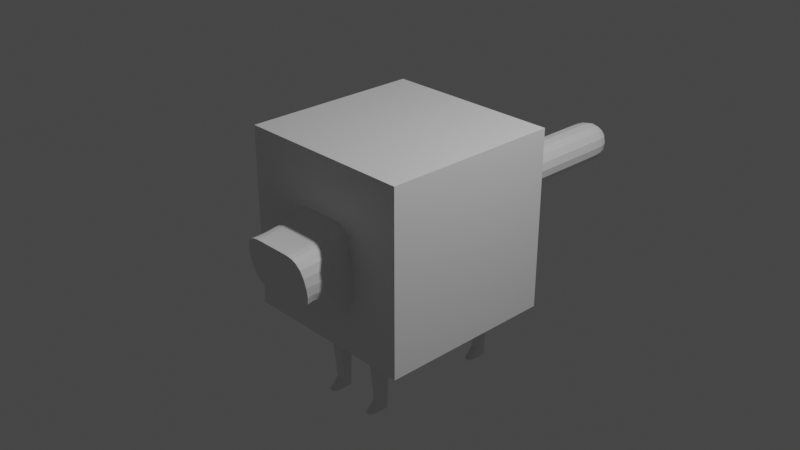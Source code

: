 # Source: rhisCow.blend  (saved by Blender 3.5.10; exported with 4.5.12 LTS)
import bpy
from mathutils import Matrix  # noqa: F401  (used for matrix-valued properties, if any)

bpy.ops.wm.read_factory_settings(use_empty=True)
scene = bpy.context.scene
scene.name = 'Scene'

# ---- collections
col_collection = bpy.data.collections.new('Collection'); scene.collection.children.link(col_collection)
col_inspo = bpy.data.collections.new('inspo'); scene.collection.children.link(col_inspo)
col_model = bpy.data.collections.new('model'); scene.collection.children.link(col_model)

# ---- materials (node trees are filled in below, after node groups)
mat_material = bpy.data.materials.new('Material')
mat_material.alpha_threshold = 0.0
mat_material.use_transparent_shadow = False
mat_material.roughness = 0.5
mat_material.line_color = (0.0, 0.0, 0.0, 1.0)

# ---- material node trees
mat_material.use_nodes = True; mat_material.node_tree.nodes.clear()
_N = mat_material.node_tree.nodes; _L = mat_material.node_tree.links
n0 = _N.new('ShaderNodeOutputMaterial'); n0.name = 'Material Output'; n0.location = (300, 300)
n1 = _N.new('ShaderNodeBsdfPrincipled'); n1.name = 'Principled BSDF'; n1.location = (10, 300)
n1.distribution = 'GGX'
n1.subsurface_method = 'RANDOM_WALK_SKIN'
n1.inputs[3].default_value = 1.45
n1.inputs[27].default_value = (0.0, 0.0, 0.0, 1.0)
n1.inputs[28].default_value = 1.0
_L.new(n1.outputs[0], n0.inputs[0])
n0.is_active_output = True

# ---- world
world_world = bpy.data.worlds.new('World'); scene.world = world_world
world_world.use_nodes = True; world_world.node_tree.nodes.clear()
_N = world_world.node_tree.nodes; _L = world_world.node_tree.links
n0 = _N.new('ShaderNodeOutputWorld'); n0.name = 'World Output'; n0.location = (300, 300)
n1 = _N.new('ShaderNodeBackground'); n1.name = 'Background'; n1.location = (10, 300)
n1.inputs[0].default_value = (0.05088, 0.05088, 0.05088, 1.0)
_L.new(n1.outputs[0], n0.inputs[0])
n0.is_active_output = True
world_world.color = (0.05088, 0.05088, 0.05088)
world_world.use_sun_shadow = False
world_world.sun_shadow_jitter_overblur = 0.0

# ---- cameras
cam_camera = bpy.data.cameras.new('Camera')
cam_camera.clip_end = 100.0
cam_camera.ortho_scale = 7.314

# ---- lights
light_light = bpy.data.lights.new('Light', 'POINT')
light_light.transmission_factor = 0.0
light_light.energy = 1000.0
light_light.shadow_soft_size = 0.1
light_light.shadow_maximum_resolution = 0.006
light_light.use_absolute_resolution = True

# ---- meshes
me_cube = bpy.data.meshes.new('Cube')
me_cube.from_pydata([(1.0, 1.0, 1.0), (1.0, 1.0, -1.0), (1.0, -1.0, 1.0), (1.0, -1.0, -1.0), (-1.0, 1.0, 1.0), (-1.0, 1.0, -1.0), (-1.0, -1.0, 1.0), (-1.0, -1.0, -1.0)], [], [(0, 4, 6, 2), (3, 2, 6, 7), (7, 6, 4, 5), (5, 1, 3, 7), (1, 0, 2, 3), (5, 4, 0, 1)])
_uv = me_cube.uv_layers.new(name='UVMap')
_uv.uv.foreach_set('vector', [0.625, 0.5, 0.875, 0.5, 0.875, 0.75, 0.625, 0.75, 0.375, 0.75, 0.625, 0.75, 0.625, 1.0, 0.375, 1.0, 0.375, 0.0, 0.625, 0.0, 0.625, 0.25, 0.375, 0.25, 0.125, 0.5, 0.375, 0.5, 0.375, 0.75, 0.125, 0.75, 0.375, 0.5, 0.625, 0.5, 0.625, 0.75, 0.375, 0.75, 0.375, 0.25, 0.625, 0.25, 0.625, 0.5, 0.375, 0.5])
me_cube.materials.append(mat_material)
me_cube.use_mirror_vertex_groups = False
me_cube.update()
me_cube_001 = bpy.data.meshes.new('Cube.001')
me_cube_001.from_pydata([(-0.9219, -0.5764, -1.241), (-0.9219, -0.76, 0.7008), (-0.9219, 0.8306, -0.9248), (-0.9219, 1.038, 0.7103), (0.922, -0.5764, -1.241), (0.922, -0.76, 0.7008), (0.922, 0.8306, -0.9248), (0.922, 1.038, 0.7103), (-0.9219, -0.7494, -1.241), (-0.9219, -0.76, 0.7008), (0.922, -0.76, 0.7008), (0.922, -0.7494, -1.241), (-0.9219, -1.049, -0.4958), (-0.9219, -1.049, 0.4425), (0.922, -1.049, 0.4425), (0.922, -1.049, -0.4958), (-0.9219, -1.157, -0.5917), (-0.9219, -1.24, 0.4425), (0.922, -1.24, 0.4425), (0.922, -1.157, -0.5917), (-0.9219, -1.157, -0.5917), (-0.9219, -1.24, 0.4425), (0.922, -1.24, 0.4425), (0.922, -1.157, -0.5917), (-0.9219, -1.157, -0.5917), (-0.9219, -1.24, 0.4425), (0.922, -1.24, 0.4425), (0.922, -1.157, -0.5917), (-0.9219, 0.5682, -1.03), (-0.9219, -0.314, -1.136), (-0.9219, -0.1608, 0.7039), (-0.9219, 0.4384, 0.7071), (0.922, -0.314, -1.136), (0.922, 0.5682, -1.03), (0.922, 0.4384, 0.7071), (0.922, -0.1608, 0.7039), (0.4346, 0.9642, 0.1303), (-0.4305, 0.9642, 0.1303), (-0.2022, 1.007, 0.4646), (0.2063, 1.007, 0.4646), (-0.3073, -0.5764, -1.241), (0.3074, -0.5764, -1.241), (0.3074, -0.76, 0.7008), (-0.3073, -0.76, 0.7008), (-0.3073, -0.7494, -1.241), (0.3074, -0.7494, -1.241), (0.3074, -0.76, 0.7008), (-0.3073, -0.76, 0.7008), (-0.3073, -1.049, -0.4958), (0.3074, -1.049, -0.4958), (0.3074, -1.049, 0.4425), (-0.3073, -1.049, 0.4425), (-0.3073, -1.157, -0.5917), (0.3074, -1.157, -0.5917), (0.3074, -1.24, 0.4425), (-0.3073, -1.24, 0.4425), (-0.3073, -1.157, -0.5917), (0.3074, -1.157, -0.5917), (0.3074, -1.24, 0.4425), (-0.3073, -1.24, 0.4425), (-0.3073, -1.157, -0.5917), (0.3074, -1.157, -0.5917), (0.3074, -1.24, 0.4425), (-0.3073, -1.24, 0.4425), (-0.3073, 0.4384, 0.7071), (0.3074, 0.4384, 0.7071), (-0.3073, -0.1608, 0.7039), (0.3074, -0.1608, 0.7039), (0.3074, 0.5682, -1.03), (-0.3073, 0.5682, -1.03), (0.3074, -0.314, -1.136), (-0.3073, -0.314, -1.136), (-0.7335, -0.3631, -3.213), (-0.7335, -0.4661, -3.212), (-0.4957, 0.7815, -3.214), (-0.7335, 0.7815, -3.214), (0.7336, 0.6785, -3.213), (0.7336, 0.7815, -3.214), (0.4958, -0.4661, -3.212), (0.7336, -0.4661, -3.212), (-0.7335, 0.6785, -3.213), (0.7336, -0.3631, -3.213), (-0.4957, 0.6785, -3.213), (-0.4957, -0.3631, -3.213), (0.4958, 0.7815, -3.214), (-0.4957, -0.4661, -3.212), (0.4958, 0.6785, -3.213), (0.4958, -0.3631, -3.213), (-0.7335, -0.4146, -3.213), (-0.6146, 0.7815, -3.214), (0.7336, 0.73, -3.214), (0.6147, -0.4661, -3.212), (-0.7335, 0.73, -3.214), (0.7336, -0.4146, -3.213), (-0.6146, 0.6785, -3.213), (-0.6146, -0.3631, -3.213), (0.6147, 0.7815, -3.214), (-0.6146, -0.4661, -3.212), (0.6147, 0.6785, -3.213), (0.6147, -0.3631, -3.213), (-0.4957, 0.73, -3.214), (0.4958, 0.73, -3.214), (-0.4957, -0.4146, -3.213), (0.4958, -0.4146, -3.213), (0.4346, 0.8306, -0.9248), (-0.4305, 0.8306, -0.9248), (-0.4305, 1.038, 0.7103), (0.4346, 1.038, 0.7103), (0.4346, 0.9642, 0.1303), (-0.4305, 0.9642, 0.1303), (-0.2022, 1.007, 0.4646), (0.2063, 1.007, 0.4646), (0.4346, 0.9642, 0.1303), (-0.4305, 0.9642, 0.1303), (-0.2022, 1.007, 0.4646), (0.2063, 1.007, 0.4646), (0.4346, 0.9642, 0.1303), (-0.4305, 0.9642, 0.1303), (-0.2022, 1.007, 0.4646), (0.2063, 1.007, 0.4646), (0.4346, 0.9642, 0.1303), (-0.4305, 0.9642, 0.1303), (-0.2022, 1.007, 0.4646), (0.2063, 1.007, 0.4646), (0.4346, 0.9642, 0.1303), (-0.4305, 0.9642, 0.1303), (-0.2022, 1.007, 0.4646), (0.2063, 1.007, 0.4646), (0.4346, 0.9642, 0.1303), (-0.4305, 0.9642, 0.1303), (-0.2022, 1.007, 0.4646), (0.2063, 1.007, 0.4646), (0.4346, 0.9642, 0.1303), (-0.4305, 0.9642, 0.1303), (-0.2022, 1.007, 0.4646), (0.2063, 1.007, 0.4646), (-0.7335, -0.4155, -3.415), (-0.7335, -0.5582, -3.414), (-0.6146, 0.7806, -3.416), (-0.7335, 0.7806, -3.416), (0.7336, 0.7291, -3.416), (0.7336, 0.7806, -3.416), (0.6147, -0.5582, -3.414), (0.7336, -0.5582, -3.414), (-0.7335, 0.7291, -3.416), (-0.7335, 0.5864, -3.415), (0.7336, -0.4155, -3.415), (0.7336, -0.364, -3.415), (-0.6146, 0.5864, -3.415), (-0.6146, -0.364, -3.415), (-0.7335, -0.364, -3.415), (0.6147, 0.7806, -3.416), (0.4958, 0.7806, -3.416), (-0.6146, -0.5582, -3.414), (-0.4957, -0.5582, -3.414), (0.6147, 0.5864, -3.415), (0.4958, 0.5864, -3.415), (0.6147, -0.364, -3.415), (0.4958, -0.364, -3.415), (-0.4957, 0.7291, -3.416), (-0.4957, 0.5864, -3.415), (0.4958, 0.7291, -3.416), (-0.4957, -0.4155, -3.415), (0.4958, -0.4155, -3.415), (0.4958, -0.5582, -3.414), (-0.4957, 0.7806, -3.416), (0.7336, 0.5864, -3.415), (-0.4957, -0.364, -3.415), (-0.6146, -0.4155, -3.415), (-0.6146, 0.7291, -3.416), (0.6147, 0.7291, -3.416), (0.6147, -0.5067, -3.415), (0.002079, 0.8306, -0.9248), (0.002079, 1.038, 0.7103), (4.721e-05, -0.5764, -1.241), (4.721e-05, -0.76, 0.7008), (4.721e-05, -0.7494, -1.241), (4.721e-05, -0.76, 0.7008), (4.721e-05, -1.049, -0.4958), (4.721e-05, -1.049, 0.4425), (4.721e-05, -1.157, -0.5917), (4.721e-05, -1.24, 0.4425), (4.721e-05, -1.157, -0.5917), (4.721e-05, -1.24, 0.4425), (4.721e-05, -1.157, -0.5917), (4.721e-05, -1.24, 0.4425), (4.721e-05, 0.4384, 0.7071), (4.721e-05, -0.1608, 0.7039), (4.721e-05, 0.5682, -1.03), (4.721e-05, -0.314, -1.136), (0.002079, 0.9642, 0.1303), (0.002079, 1.007, 0.4646), (0.002079, 0.9642, 0.1303), (0.002079, 1.007, 0.4646), (0.002079, 0.9642, 0.1303), (0.002079, 1.007, 0.4646), (0.002079, 0.9642, 0.1303), (0.002079, 1.007, 0.4646), (0.002079, 0.9642, 0.1303), (0.002079, 1.007, 0.4646), (0.002079, 0.9642, 0.1303), (0.002079, 1.007, 0.4646), (0.002079, 0.9642, 0.1303), (0.002079, 1.007, 0.4646), (0.002079, 0.9642, 0.1303), (0.002079, 1.007, 0.4646)], [], [(28, 31, 3, 2), (104, 107, 7, 6), (32, 35, 5, 4), (4, 5, 10, 11), (71, 40, 85, 102, 83), (66, 30, 1, 43), (45, 11, 15, 49), (1, 0, 8, 9), (41, 4, 11, 45), (43, 1, 9, 47), (9, 8, 12, 13), (47, 9, 13, 51), (11, 10, 14, 15), (49, 15, 19, 53), (15, 14, 18, 19), (51, 13, 17, 55), (13, 12, 16, 17), (17, 16, 20, 21), (59, 21, 25, 63), (55, 17, 21, 59), (19, 18, 22, 23), (53, 19, 23, 57), (23, 22, 26, 27), (57, 23, 27, 61), (21, 20, 24, 25), (106, 3, 31, 64), (64, 31, 30, 66), (4, 41, 78, 91, 79), (68, 33, 32, 70), (6, 7, 34, 33), (33, 34, 35, 32), (0, 1, 30, 29), (29, 30, 31, 28), (28, 69, 71, 29), (188, 68, 70, 189), (105, 69, 82, 100, 74), (172, 104, 68, 188), (34, 65, 67, 35), (186, 64, 66, 187), (7, 107, 65, 34), (173, 106, 64, 186), (20, 56, 60, 24), (182, 57, 61, 184), (16, 52, 56, 20), (180, 53, 57, 182), (18, 54, 58, 22), (181, 55, 59, 183), (22, 58, 62, 26), (183, 59, 63, 185), (14, 50, 54, 18), (179, 51, 55, 181), (12, 48, 52, 16), (178, 49, 53, 180), (10, 46, 50, 14), (177, 47, 51, 179), (5, 42, 46, 10), (175, 43, 47, 177), (0, 40, 44, 8), (174, 41, 45, 176), (8, 44, 48, 12), (176, 45, 49, 178), (35, 67, 42, 5), (187, 66, 43, 175), (104, 6, 77, 96, 84), (189, 70, 41, 174), (2, 3, 106, 105), (191, 39, 111, 193), (98, 86, 156, 155), (92, 75, 139, 144), (85, 97, 153, 154), (91, 78, 164, 142), (69, 28, 80, 94, 82), (68, 104, 84, 101, 86), (41, 70, 87, 103, 78), (29, 71, 83, 95, 72), (33, 68, 86, 98, 76), (2, 105, 74, 89, 75), (32, 4, 79, 93, 81), (40, 0, 73, 97, 85), (70, 32, 81, 99, 87), (6, 33, 76, 90, 77), (0, 29, 72, 88, 73), (28, 2, 75, 92, 80), (84, 96, 151, 152), (90, 76, 166, 140), (72, 95, 149, 150), (103, 87, 158, 163), (89, 74, 165, 138), (94, 80, 145, 148), (83, 102, 162, 167), (88, 72, 150, 136), (81, 93, 146, 147), (101, 84, 152, 161), (80, 92, 144, 145), (74, 100, 159, 165), (190, 36, 104, 172), (191, 38, 106, 173), (38, 37, 105, 106), (36, 39, 107, 104), (109, 110, 114, 113), (37, 38, 110, 109), (190, 37, 109, 192), (39, 36, 108, 111), (115, 112, 116, 119), (192, 109, 113, 194), (111, 108, 112, 115), (193, 111, 115, 195), (117, 118, 122, 121), (195, 115, 119, 197), (113, 114, 118, 117), (194, 113, 117, 196), (121, 122, 126, 125), (196, 117, 121, 198), (119, 116, 120, 123), (197, 119, 123, 199), (127, 124, 128, 131), (198, 121, 125, 200), (123, 120, 124, 127), (199, 123, 127, 201), (129, 130, 134, 133), (201, 127, 131, 203), (125, 126, 130, 129), (200, 125, 129, 202), (204, 205, 135, 132), (202, 129, 133, 204), (131, 128, 132, 135), (203, 131, 135, 205), (185, 184, 61, 27, 26, 62), (171, 146, 143, 142), (170, 140, 166, 155), (169, 159, 160, 148), (168, 162, 154, 153), (136, 168, 153, 137), (150, 149, 168, 136), (149, 167, 162, 168), (144, 169, 148, 145), (139, 138, 169, 144), (138, 165, 159, 169), (161, 170, 155, 156), (152, 151, 170, 161), (151, 141, 140, 170), (163, 171, 142, 164), (158, 157, 171, 163), (157, 147, 146, 171), (93, 79, 143, 146), (87, 99, 157, 158), (82, 94, 148, 160), (100, 82, 160, 159), (95, 83, 167, 149), (86, 101, 161, 156), (96, 77, 141, 151), (73, 88, 136, 137), (102, 85, 154, 162), (97, 73, 137, 153), (75, 89, 138, 139), (78, 103, 163, 164), (76, 98, 155, 166), (77, 90, 140, 141), (99, 81, 147, 157), (79, 91, 142, 143), (24, 60, 184, 185, 63, 25), (130, 203, 205, 134), (128, 202, 204, 132), (133, 134, 205, 204), (124, 200, 202, 128), (126, 201, 203, 130), (122, 199, 201, 126), (120, 198, 200, 124), (118, 197, 199, 122), (116, 196, 198, 120), (112, 194, 196, 116), (114, 195, 197, 118), (110, 193, 195, 114), (108, 192, 194, 112), (36, 190, 192, 108), (39, 191, 173, 107), (37, 190, 172, 105), (38, 191, 193, 110), (71, 189, 174, 40), (67, 187, 175, 42), (44, 176, 178, 48), (40, 174, 176, 44), (42, 175, 177, 46), (46, 177, 179, 50), (48, 178, 180, 52), (50, 179, 181, 54), (58, 183, 185, 62), (54, 181, 183, 58), (52, 180, 182, 56), (56, 182, 184, 60), (107, 173, 186, 65), (65, 186, 187, 67), (105, 172, 188, 69), (69, 188, 189, 71)])
_k = {(28, 29): 1.0, (32, 33): 1.0, (69, 71): 1.0, (68, 70): 1.0, (73, 88): 1.0, (75, 89): 1.0, (77, 90): 1.0, (79, 91): 1.0, (80, 92): 1.0, (81, 93): 1.0, (80, 94): 1.0, (72, 95): 1.0, (84, 96): 1.0, (85, 97): 1.0, (86, 98): 1.0, (87, 99): 1.0, (82, 100): 1.0, (86, 101): 1.0, (85, 102): 1.0, (78, 103): 1.0, (72, 88): 1.0, (74, 89): 1.0, (76, 90): 1.0, (78, 91): 1.0, (75, 92): 1.0, (79, 93): 1.0, (82, 94): 1.0, (83, 95): 1.0, (77, 96): 1.0, (73, 97): 1.0, (76, 98): 1.0, (81, 99): 1.0, (74, 100): 1.0, (84, 101): 1.0, (83, 102): 1.0, (87, 103): 1.0, (136, 137): 1.0, (138, 139): 1.0, (140, 141): 1.0, (142, 143): 1.0, (144, 145): 1.0, (146, 147): 1.0, (145, 148): 1.0, (149, 150): 1.0, (151, 152): 1.0, (153, 154): 1.0, (155, 156): 1.0, (157, 158): 1.0, (159, 160): 1.0, (156, 161): 1.0, (154, 162): 1.0, (163, 164): 1.0, (136, 150): 1.0, (138, 165): 1.0, (140, 166): 1.0, (142, 164): 1.0, (139, 144): 1.0, (143, 146): 1.0, (148, 160): 1.0, (149, 167): 1.0, (141, 151): 1.0, (137, 153): 1.0, (155, 166): 1.0, (147, 157): 1.0, (159, 165): 1.0, (152, 161): 1.0, (162, 167): 1.0, (158, 163): 1.0}
me_cube_001.attributes.new('crease_edge', 'FLOAT', 'EDGE').data.foreach_set('value', [_k.get((min(e.vertices), max(e.vertices)), 0.0) for e in me_cube_001.edges])
me_cube_001.attributes.new('crease_vert', 'FLOAT', 'POINT').data.foreach_set('value', [0.0, 0.0, 0.0, 0.0, 0.0, 0.0, 0.0, 0.0, 0.0, 0.0, 0.0, 0.0, 0.0, 0.0, 0.0, 0.0, 0.0, 0.0, 0.0, 0.0, 0.0, 0.0, 0.0, 0.0, 0.0, 0.0, 0.0, 0.0, 0.73, 0.73, 0.0, 0.0, 0.73, 0.73, 0.0, 0.0, 0.0, 0.0, 0.0, 0.0, 0.0, 0.0, 0.0, 0.0, 0.0, 0.0, 0.0, 0.0, 0.0, 0.0, 0.0, 0.0, 0.0, 0.0, 0.0, 0.0, 0.0, 0.0, 0.0, 0.0, 0.0, 0.0, 0.0, 0.0, 0.0, 0.0, 0.0, 0.0, 0.73, 0.73, 0.73, 0.73, 0.0, 0.0, 0.0, 0.0, 0.0, 0.0, 0.0, 0.0, 0.0, 0.0, 0.0, 0.0, 0.0, 0.0, 0.0, 0.0, 0.0, 0.0, 0.0, 0.0, 0.0, 0.0, 0.0, 0.0, 0.0, 0.0, 0.0, 0.0, 0.0, 0.0, 0.0, 0.0, 0.0, 0.0, 0.0, 0.0, 0.0, 0.0, 0.0, 0.0, 0.0, 0.0, 0.0, 0.0, 0.0, 0.0, 0.0, 0.0, 0.0, 0.0, 0.0, 0.0, 0.0, 0.0, 0.0, 0.0, 0.0, 0.0, 0.0, 0.0, 0.0, 0.0, 0.0, 0.0, 0.0, 0.0, 0.0, 0.0, 0.0, 0.0, 0.0, 0.0, 0.0, 0.0, 0.0, 0.0, 0.0, 0.0, 0.0, 0.0, 0.0, 0.0, 0.0, 0.0, 0.0, 0.0, 0.0, 0.0, 0.0, 0.0, 0.0, 0.0, 0.0, 0.0, 0.0, 0.0, 0.0, 0.0, 0.0, 0.0, 0.0, 0.0, 0.0, 0.0, 0.0, 0.0, 0.0, 0.0, 0.0, 0.0, 0.0, 0.0, 0.0, 0.0, 0.0, 0.0, 0.73, 0.73, 0.0, 0.0, 0.0, 0.0, 0.0, 0.0, 0.0, 0.0, 0.0, 0.0, 0.0, 0.0, 0.0, 0.0, 0.0, 0.0])
_uv = me_cube_001.uv_layers.new(name='UVMap')
_uv.uv.foreach_set('vector', [0.375, 0.1667, 0.625, 0.1667, 0.625, 0.25, 0.375, 0.25, 0.375, 0.4339, 0.625, 0.4339, 0.625, 0.5, 0.375, 0.5, 0.375, 0.6667, 0.625, 0.6667, 0.625, 0.75, 0.375, 0.75, 0.375, 0.75, 0.625, 0.75, 0.625, 0.75, 0.375, 0.75, 0.2083, 0.6667, 0.2083, 0.75, 0.2083, 0.75, 0.2083, 0.7083, 0.2083, 0.6667, 0.7917, 0.6667, 0.875, 0.6667, 0.875, 0.75, 0.7917, 0.75, 0.2917, 0.75, 0.375, 0.75, 0.375, 0.75, 0.2917, 0.75, 0.625, 0.0, 0.375, 0.0, 0.375, 0.0, 0.625, 0.0, 0.2917, 0.75, 0.375, 0.75, 0.375, 0.75, 0.2917, 0.75, 0.7917, 0.75, 0.875, 0.75, 0.875, 0.75, 0.7917, 0.75, 0.625, 0.0, 0.375, 0.0, 0.375, 0.0, 0.625, 0.0, 0.7917, 0.75, 0.875, 0.75, 0.875, 0.75, 0.7917, 0.75, 0.375, 0.75, 0.625, 0.75, 0.625, 0.75, 0.375, 0.75, 0.2917, 0.75, 0.375, 0.75, 0.375, 0.75, 0.2917, 0.75, 0.375, 0.75, 0.625, 0.75, 0.625, 0.75, 0.375, 0.75, 0.7917, 0.75, 0.875, 0.75, 0.875, 0.75, 0.7917, 0.75, 0.625, 0.0, 0.375, 0.0, 0.375, 0.0, 0.625, 0.0, 0.625, 0.0, 0.375, 0.0, 0.375, 0.0, 0.625, 0.0, 0.7917, 0.75, 0.875, 0.75, 0.875, 0.75, 0.7917, 0.75, 0.7917, 0.75, 0.875, 0.75, 0.875, 0.75, 0.7917, 0.75, 0.375, 0.75, 0.625, 0.75, 0.625, 0.75, 0.375, 0.75, 0.2917, 0.75, 0.375, 0.75, 0.375, 0.75, 0.2917, 0.75, 0.375, 0.75, 0.625, 0.75, 0.625, 0.75, 0.375, 0.75, 0.2917, 0.75, 0.375, 0.75, 0.375, 0.75, 0.2917, 0.75, 0.625, 0.0, 0.375, 0.0, 0.375, 0.0, 0.625, 0.0, 0.8084, 0.5, 0.875, 0.5, 0.875, 0.5833, 0.7917, 0.5833, 0.7917, 0.5833, 0.875, 0.5833, 0.875, 0.6667, 0.7917, 0.6667, 0.375, 0.75, 0.2917, 0.75, 0.2917, 0.75, 0.3333, 0.75, 0.375, 0.75, 0.2917, 0.5833, 0.375, 0.5833, 0.375, 0.6667, 0.2917, 0.6667, 0.375, 0.5, 0.625, 0.5, 0.625, 0.5833, 0.375, 0.5833, 0.375, 0.5833, 0.625, 0.5833, 0.625, 0.6667, 0.375, 0.6667, 0.375, 0.0, 0.625, 0.0, 0.625, 0.08333, 0.375, 0.08333, 0.375, 0.08333, 0.625, 0.08333, 0.625, 0.1667, 0.375, 0.1667, 0.125, 0.5833, 0.2083, 0.5833, 0.2083, 0.6667, 0.125, 0.6667, 0.25, 0.5833, 0.2917, 0.5833, 0.2917, 0.6667, 0.25, 0.6667, 0.1988, 0.4995, 0.2083, 0.5833, 0.2083, 0.5833, 0.2083, 0.5417, 0.2083, 0.5, 0.2501, 0.4995, 0.3014, 0.4995, 0.2917, 0.5833, 0.25, 0.5833, 0.625, 0.5833, 0.7083, 0.5833, 0.7083, 0.6667, 0.625, 0.6667, 0.75, 0.5833, 0.7917, 0.5833, 0.7917, 0.6667, 0.75, 0.6667, 0.625, 0.5, 0.6911, 0.5, 0.7083, 0.5833, 0.625, 0.5833, 0.7497, 0.5, 0.8084, 0.5, 0.7917, 0.5833, 0.75, 0.5833, 0.125, 0.75, 0.2083, 0.75, 0.2083, 0.75, 0.125, 0.75, 0.25, 0.75, 0.2917, 0.75, 0.2917, 0.75, 0.25, 0.75, 0.125, 0.75, 0.2083, 0.75, 0.2083, 0.75, 0.125, 0.75, 0.25, 0.75, 0.2917, 0.75, 0.2917, 0.75, 0.25, 0.75, 0.625, 0.75, 0.7083, 0.75, 0.7083, 0.75, 0.625, 0.75, 0.75, 0.75, 0.7917, 0.75, 0.7917, 0.75, 0.75, 0.75, 0.625, 0.75, 0.7083, 0.75, 0.7083, 0.75, 0.625, 0.75, 0.75, 0.75, 0.7917, 0.75, 0.7917, 0.75, 0.75, 0.75, 0.625, 0.75, 0.7083, 0.75, 0.7083, 0.75, 0.625, 0.75, 0.75, 0.75, 0.7917, 0.75, 0.7917, 0.75, 0.75, 0.75, 0.125, 0.75, 0.2083, 0.75, 0.2083, 0.75, 0.125, 0.75, 0.25, 0.75, 0.2917, 0.75, 0.2917, 0.75, 0.25, 0.75, 0.625, 0.75, 0.7083, 0.75, 0.7083, 0.75, 0.625, 0.75, 0.75, 0.75, 0.7917, 0.75, 0.7917, 0.75, 0.75, 0.75, 0.625, 0.75, 0.7083, 0.75, 0.7083, 0.75, 0.625, 0.75, 0.75, 0.75, 0.7917, 0.75, 0.7917, 0.75, 0.75, 0.75, 0.125, 0.75, 0.2083, 0.75, 0.2083, 0.75, 0.125, 0.75, 0.25, 0.75, 0.2917, 0.75, 0.2917, 0.75, 0.25, 0.75, 0.125, 0.75, 0.2083, 0.75, 0.2083, 0.75, 0.125, 0.75, 0.25, 0.75, 0.2917, 0.75, 0.2917, 0.75, 0.25, 0.75, 0.625, 0.6667, 0.7083, 0.6667, 0.7083, 0.75, 0.625, 0.75, 0.75, 0.6667, 0.7917, 0.6667, 0.7917, 0.75, 0.75, 0.75, 0.375, 0.4339, 0.375, 0.5, 0.375, 0.5, 0.375, 0.4583, 0.375, 0.4167, 0.25, 0.6667, 0.2917, 0.6667, 0.2917, 0.75, 0.25, 0.75, 0.375, 0.25, 0.625, 0.25, 0.625, 0.3166, 0.375, 0.3166, 0.5874, 0.3753, 0.5874, 0.403, 0.5874, 0.403, 0.5874, 0.3753, 0.3333, 0.5833, 0.2917, 0.5833, 0.2917, 0.5833, 0.3333, 0.5833, 0.375, 0.2083, 0.375, 0.25, 0.375, 0.25, 0.375, 0.2083, 0.2083, 0.75, 0.1667, 0.75, 0.1667, 0.75, 0.2083, 0.75, 0.3333, 0.75, 0.2917, 0.75, 0.2917, 0.75, 0.3333, 0.75, 0.2083, 0.5833, 0.125, 0.5833, 0.125, 0.5833, 0.1667, 0.5833, 0.2083, 0.5833, 0.2917, 0.5833, 0.3014, 0.4995, 0.2917, 0.5, 0.2917, 0.5417, 0.2917, 0.5833, 0.2917, 0.75, 0.2917, 0.6667, 0.2917, 0.6667, 0.2917, 0.7083, 0.2917, 0.75, 0.125, 0.6667, 0.2083, 0.6667, 0.2083, 0.6667, 0.1667, 0.6667, 0.125, 0.6667, 0.375, 0.5833, 0.2917, 0.5833, 0.2917, 0.5833, 0.3333, 0.5833, 0.375, 0.5833, 0.375, 0.25, 0.375, 0.3166, 0.375, 0.3333, 0.375, 0.2917, 0.375, 0.25, 0.375, 0.6667, 0.375, 0.75, 0.375, 0.75, 0.375, 0.7083, 0.375, 0.6667, 0.2083, 0.75, 0.125, 0.75, 0.125, 0.75, 0.1667, 0.75, 0.2083, 0.75, 0.2917, 0.6667, 0.375, 0.6667, 0.375, 0.6667, 0.3333, 0.6667, 0.2917, 0.6667, 0.375, 0.5, 0.375, 0.5833, 0.375, 0.5833, 0.375, 0.5417, 0.375, 0.5, 0.375, 0.0, 0.375, 0.08333, 0.375, 0.08333, 0.375, 0.04167, 0.375, 0.0, 0.375, 0.1667, 0.375, 0.25, 0.375, 0.25, 0.375, 0.2083, 0.375, 0.1667, 0.375, 0.4167, 0.375, 0.4583, 0.375, 0.4583, 0.375, 0.4167, 0.375, 0.5417, 0.375, 0.5833, 0.375, 0.5833, 0.375, 0.5417, 0.125, 0.6667, 0.1667, 0.6667, 0.1667, 0.6667, 0.125, 0.6667, 0.2917, 0.7083, 0.2917, 0.6667, 0.2917, 0.6667, 0.2917, 0.7083, 0.375, 0.2917, 0.375, 0.3333, 0.375, 0.3333, 0.375, 0.2917, 0.1667, 0.5833, 0.125, 0.5833, 0.125, 0.5833, 0.1667, 0.5833, 0.2083, 0.6667, 0.2083, 0.7083, 0.2083, 0.7083, 0.2083, 0.6667, 0.375, 0.04167, 0.375, 0.08333, 0.375, 0.08333, 0.375, 0.04167, 0.375, 0.6667, 0.375, 0.7083, 0.375, 0.7083, 0.375, 0.6667, 0.2917, 0.5417, 0.2917, 0.5, 0.2917, 0.5, 0.2917, 0.5417, 0.375, 0.1667, 0.375, 0.2083, 0.375, 0.2083, 0.375, 0.1667, 0.2083, 0.5, 0.2083, 0.5417, 0.2083, 0.5417, 0.2083, 0.5, 0.4126, 0.3753, 0.4126, 0.403, 0.375, 0.4339, 0.375, 0.3753, 0.5874, 0.3753, 0.5874, 0.3476, 0.625, 0.3166, 0.625, 0.3753, 0.5874, 0.3476, 0.4126, 0.3476, 0.375, 0.3166, 0.625, 0.3166, 0.4126, 0.403, 0.5874, 0.403, 0.625, 0.4339, 0.375, 0.4339, 0.4126, 0.3476, 0.5874, 0.3476, 0.5874, 0.3476, 0.4126, 0.3476, 0.4126, 0.3476, 0.5874, 0.3476, 0.5874, 0.3476, 0.4126, 0.3476, 0.4126, 0.3753, 0.4126, 0.3476, 0.4126, 0.3476, 0.4126, 0.3753, 0.5874, 0.403, 0.4126, 0.403, 0.4126, 0.403, 0.5874, 0.403, 0.5874, 0.403, 0.4126, 0.403, 0.4126, 0.403, 0.5874, 0.403, 0.4126, 0.3753, 0.4126, 0.3476, 0.4126, 0.3476, 0.4126, 0.3753, 0.5874, 0.403, 0.4126, 0.403, 0.4126, 0.403, 0.5874, 0.403, 0.5874, 0.3753, 0.5874, 0.403, 0.5874, 0.403, 0.5874, 0.3753, 0.4126, 0.3476, 0.5874, 0.3476, 0.5874, 0.3476, 0.4126, 0.3476, 0.5874, 0.3753, 0.5874, 0.403, 0.5874, 0.403, 0.5874, 0.3753, 0.4126, 0.3476, 0.5874, 0.3476, 0.5874, 0.3476, 0.4126, 0.3476, 0.4126, 0.3753, 0.4126, 0.3476, 0.4126, 0.3476, 0.4126, 0.3753, 0.4126, 0.3476, 0.5874, 0.3476, 0.5874, 0.3476, 0.4126, 0.3476, 0.4126, 0.3753, 0.4126, 0.3476, 0.4126, 0.3476, 0.4126, 0.3753, 0.5874, 0.403, 0.4126, 0.403, 0.4126, 0.403, 0.5874, 0.403, 0.5874, 0.3753, 0.5874, 0.403, 0.5874, 0.403, 0.5874, 0.3753, 0.5874, 0.403, 0.4126, 0.403, 0.4126, 0.403, 0.5874, 0.403, 0.4126, 0.3753, 0.4126, 0.3476, 0.4126, 0.3476, 0.4126, 0.3753, 0.5874, 0.403, 0.4126, 0.403, 0.4126, 0.403, 0.5874, 0.403, 0.5874, 0.3753, 0.5874, 0.403, 0.5874, 0.403, 0.5874, 0.3753, 0.4126, 0.3476, 0.5874, 0.3476, 0.5874, 0.3476, 0.4126, 0.3476, 0.5874, 0.3753, 0.5874, 0.403, 0.5874, 0.403, 0.5874, 0.3753, 0.4126, 0.3476, 0.5874, 0.3476, 0.5874, 0.3476, 0.4126, 0.3476, 0.4126, 0.3753, 0.4126, 0.3476, 0.4126, 0.3476, 0.4126, 0.3753, 0.4126, 0.3753, 0.5874, 0.3753, 0.5874, 0.403, 0.4126, 0.403, 0.4126, 0.3753, 0.4126, 0.3476, 0.4126, 0.3476, 0.4126, 0.3753, 0.5874, 0.403, 0.4126, 0.403, 0.4126, 0.403, 0.5874, 0.403, 0.5874, 0.3753, 0.5874, 0.403, 0.5874, 0.403, 0.5874, 0.3753, 0.75, 0.75, 0.25, 0.75, 0.2917, 0.75, 0.375, 0.75, 0.625, 0.75, 0.7083, 0.75, 0.3333, 0.7083, 0.375, 0.7083, 0.375, 0.75, 0.3333, 0.75, 0.3333, 0.5417, 0.375, 0.5417, 0.375, 0.5833, 0.3333, 0.5833, 0.1667, 0.5417, 0.2083, 0.5417, 0.2083, 0.5833, 0.1667, 0.5833, 0.1667, 0.7083, 0.2083, 0.7083, 0.2083, 0.75, 0.1667, 0.75, 0.125, 0.7083, 0.1667, 0.7083, 0.1667, 0.75, 0.125, 0.75, 0.125, 0.6667, 0.1667, 0.6667, 0.1667, 0.7083, 0.125, 0.7083, 0.1667, 0.6667, 0.2083, 0.6667, 0.2083, 0.7083, 0.1667, 0.7083, 0.125, 0.5417, 0.1667, 0.5417, 0.1667, 0.5833, 0.125, 0.5833, 0.125, 0.5, 0.1667, 0.5, 0.1667, 0.5417, 0.125, 0.5417, 0.1667, 0.5, 0.2083, 0.5, 0.2083, 0.5417, 0.1667, 0.5417, 0.2917, 0.5417, 0.3333, 0.5417, 0.3333, 0.5833, 0.2917, 0.5833, 0.2917, 0.5, 0.3333, 0.5, 0.3333, 0.5417, 0.2917, 0.5417, 0.3333, 0.5, 0.375, 0.5, 0.375, 0.5417, 0.3333, 0.5417, 0.2917, 0.7083, 0.3333, 0.7083, 0.3333, 0.75, 0.2917, 0.75, 0.2917, 0.6667, 0.3333, 0.6667, 0.3333, 0.7083, 0.2917, 0.7083, 0.3333, 0.6667, 0.375, 0.6667, 0.375, 0.7083, 0.3333, 0.7083, 0.375, 0.7083, 0.375, 0.75, 0.375, 0.75, 0.375, 0.7083, 0.2917, 0.6667, 0.3333, 0.6667, 0.3333, 0.6667, 0.2917, 0.6667, 0.2083, 0.5833, 0.1667, 0.5833, 0.1667, 0.5833, 0.2083, 0.5833, 0.2083, 0.5417, 0.2083, 0.5833, 0.2083, 0.5833, 0.2083, 0.5417, 0.1667, 0.6667, 0.2083, 0.6667, 0.2083, 0.6667, 0.1667, 0.6667, 0.2917, 0.5833, 0.2917, 0.5417, 0.2917, 0.5417, 0.2917, 0.5833, 0.375, 0.4583, 0.375, 0.5, 0.375, 0.5, 0.375, 0.4583, 0.375, 0.0, 0.375, 0.04167, 0.375, 0.04167, 0.375, 0.0, 0.2083, 0.7083, 0.2083, 0.75, 0.2083, 0.75, 0.2083, 0.7083, 0.1667, 0.75, 0.125, 0.75, 0.125, 0.75, 0.1667, 0.75, 0.375, 0.25, 0.375, 0.2917, 0.375, 0.2917, 0.375, 0.25, 0.2917, 0.75, 0.2917, 0.7083, 0.2917, 0.7083, 0.2917, 0.75, 0.375, 0.5833, 0.3333, 0.5833, 0.3333, 0.5833, 0.375, 0.5833, 0.375, 0.5, 0.375, 0.5417, 0.375, 0.5417, 0.375, 0.5, 0.3333, 0.6667, 0.375, 0.6667, 0.375, 0.6667, 0.3333, 0.6667, 0.375, 0.75, 0.3333, 0.75, 0.3333, 0.75, 0.375, 0.75, 0.125, 0.75, 0.2083, 0.75, 0.25, 0.75, 0.75, 0.75, 0.7917, 0.75, 0.875, 0.75, 0.5874, 0.3476, 0.5874, 0.3753, 0.5874, 0.3753, 0.5874, 0.3476, 0.4126, 0.403, 0.4126, 0.3753, 0.4126, 0.3753, 0.4126, 0.403, 0.4126, 0.3476, 0.5874, 0.3476, 0.5874, 0.3753, 0.4126, 0.3753, 0.4126, 0.403, 0.4126, 0.3753, 0.4126, 0.3753, 0.4126, 0.403, 0.5874, 0.3476, 0.5874, 0.3753, 0.5874, 0.3753, 0.5874, 0.3476, 0.5874, 0.3476, 0.5874, 0.3753, 0.5874, 0.3753, 0.5874, 0.3476, 0.4126, 0.403, 0.4126, 0.3753, 0.4126, 0.3753, 0.4126, 0.403, 0.5874, 0.3476, 0.5874, 0.3753, 0.5874, 0.3753, 0.5874, 0.3476, 0.4126, 0.403, 0.4126, 0.3753, 0.4126, 0.3753, 0.4126, 0.403, 0.4126, 0.403, 0.4126, 0.3753, 0.4126, 0.3753, 0.4126, 0.403, 0.5874, 0.3476, 0.5874, 0.3753, 0.5874, 0.3753, 0.5874, 0.3476, 0.5874, 0.3476, 0.5874, 0.3753, 0.5874, 0.3753, 0.5874, 0.3476, 0.4126, 0.403, 0.4126, 0.3753, 0.4126, 0.3753, 0.4126, 0.403, 0.4126, 0.403, 0.4126, 0.3753, 0.4126, 0.3753, 0.4126, 0.403, 0.5874, 0.403, 0.5874, 0.3753, 0.625, 0.3753, 0.625, 0.4339, 0.4126, 0.3476, 0.4126, 0.3753, 0.375, 0.3753, 0.375, 0.3166, 0.5874, 0.3476, 0.5874, 0.3753, 0.5874, 0.3753, 0.5874, 0.3476, 0.2083, 0.6667, 0.25, 0.6667, 0.25, 0.75, 0.2083, 0.75, 0.7083, 0.6667, 0.75, 0.6667, 0.75, 0.75, 0.7083, 0.75, 0.2083, 0.75, 0.25, 0.75, 0.25, 0.75, 0.2083, 0.75, 0.2083, 0.75, 0.25, 0.75, 0.25, 0.75, 0.2083, 0.75, 0.7083, 0.75, 0.75, 0.75, 0.75, 0.75, 0.7083, 0.75, 0.7083, 0.75, 0.75, 0.75, 0.75, 0.75, 0.7083, 0.75, 0.2083, 0.75, 0.25, 0.75, 0.25, 0.75, 0.2083, 0.75, 0.7083, 0.75, 0.75, 0.75, 0.75, 0.75, 0.7083, 0.75, 0.7083, 0.75, 0.75, 0.75, 0.75, 0.75, 0.7083, 0.75, 0.7083, 0.75, 0.75, 0.75, 0.75, 0.75, 0.7083, 0.75, 0.2083, 0.75, 0.25, 0.75, 0.25, 0.75, 0.2083, 0.75, 0.2083, 0.75, 0.25, 0.75, 0.25, 0.75, 0.2083, 0.75, 0.6911, 0.5, 0.7497, 0.5, 0.75, 0.5833, 0.7083, 0.5833, 0.7083, 0.5833, 0.75, 0.5833, 0.75, 0.6667, 0.7083, 0.6667, 0.1988, 0.4995, 0.2501, 0.4995, 0.25, 0.5833, 0.2083, 0.5833, 0.2083, 0.5833, 0.25, 0.5833, 0.25, 0.6667, 0.2083, 0.6667])
me_cube_001.update()
me_vert_002 = bpy.data.meshes.new('Vert.002')
me_vert_002.from_pydata([(0.0, 1.141, 0.0), (0.0, 3.271, 0.0)], [(0, 1)], [])
me_vert_002.update()

# ---- objects
ob_cube = bpy.data.objects.new('Cube', me_cube)
ob_light = bpy.data.objects.new('Light', light_light)
ob_camera = bpy.data.objects.new('Camera', cam_camera)
ob_empty = bpy.data.objects.new('Empty', None)
ob_empty_001 = bpy.data.objects.new('Empty.001', None)
ob_body = bpy.data.objects.new('body', me_cube_001)
ob_vert_002 = bpy.data.objects.new('Vert.002', me_vert_002)

# ---- transforms, parenting, visibility, modifiers, constraints
ob_cube.location = (0.0, 0.0, 0.0)
ob_cube.lock_rotations_4d = False
ob_cube.empty_display_type = 'ARROWS'
ob_cube.lineart.crease_threshold = 0.0
ob_light.location = (4.076, 1.005, 5.904)
ob_light.rotation_euler = (0.6503, 0.05522, 1.866)
ob_light.lock_rotations_4d = False
ob_light.empty_display_type = 'ARROWS'
ob_light.color = (0.0, 0.0, 0.0, 0.0)
ob_light.lineart.crease_threshold = 0.0
ob_camera.location = (7.359, -6.926, 4.958)
ob_camera.rotation_euler = (1.109, 0.0, 0.8149)
ob_camera.lock_rotations_4d = False
ob_camera.empty_display_type = 'ARROWS'
ob_camera.color = (0.0, 0.0, 0.0, 0.0)
ob_camera.display_type = 'WIRE'
ob_camera.lineart.crease_threshold = 0.0
ob_empty.location = (0.0, 0.0, -0.4836)
ob_empty.rotation_euler = (1.571, -0.0, 0.0)
ob_empty.scale = (0.4483, 0.4483, 0.4483)
ob_empty.empty_display_type = 'IMAGE'
ob_empty.empty_display_size = 5.0
ob_empty.use_empty_image_alpha = True
ob_empty.color = (1.0, 1.0, 1.0, 0.5826)
ob_empty_001.location = (0.0, -0.5529, 0.0)
ob_empty_001.rotation_euler = (1.571, -0.0, 1.571)
ob_empty_001.scale = (1.03, 1.03, 1.03)
ob_empty_001.empty_display_type = 'IMAGE'
ob_empty_001.empty_display_size = 5.0
ob_empty_001.use_empty_image_alpha = True
ob_empty_001.color = (1.0, 1.0, 1.0, 0.6101)
ob_body.location = (0.0, 0.0, 0.0)
ob_body.scale = (0.4675, 1.291, 0.5559)
_m = ob_body.modifiers.new('Subdivision', 'SUBSURF')
ob_vert_002.location = (0.0, 0.0, 0.0)
_m = ob_vert_002.modifiers.new('Skin', 'SKIN')
_m = ob_vert_002.modifiers.new('Subdivision', 'SUBSURF')

# ---- collection membership
col_collection.objects.link(ob_cube)
col_collection.objects.link(ob_light)
col_collection.objects.link(ob_camera)
col_inspo.objects.link(ob_empty)
col_inspo.objects.link(ob_empty_001)
col_model.objects.link(ob_body)
col_model.objects.link(ob_vert_002)

# ---- scene / render settings (as saved in the file)
scene.camera = ob_camera
scene.frame_start = 1; scene.frame_end = 250; scene.frame_set(1)
scene.render.engine = 'BLENDER_EEVEE_NEXT'
scene.cycles.sampling_pattern = 'TABULATED_SOBOL'
scene.view_settings.view_transform = 'Filmic'
bpy.context.view_layer.update()
